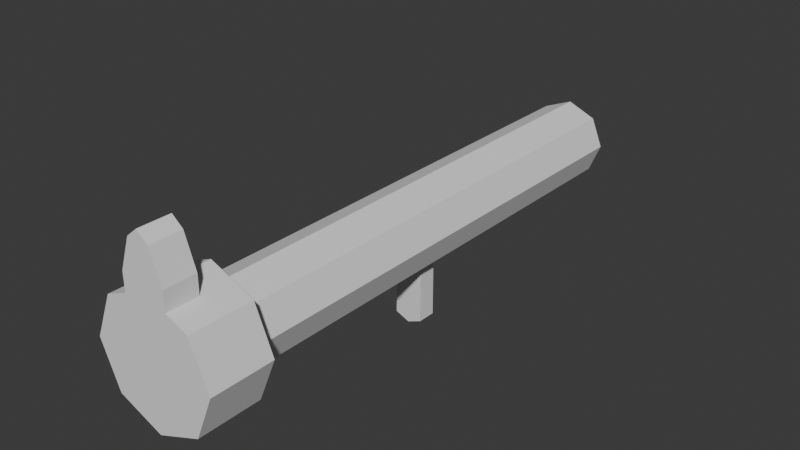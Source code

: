 # Source: rocket_launcher.blend  (saved by Blender 5.1.30; exported with 4.5.12 LTS)
import bpy
from mathutils import Matrix  # noqa: F401  (used for matrix-valued properties, if any)

bpy.ops.wm.read_factory_settings(use_empty=True)
scene = bpy.context.scene
scene.name = 'Scene'

# ---- collections
col_collection = bpy.data.collections.new('Collection'); scene.collection.children.link(col_collection)

# ---- world
world_world = bpy.data.worlds.new('World'); scene.world = world_world
world_world.use_nodes = True; world_world.node_tree.nodes.clear()
_N = world_world.node_tree.nodes; _L = world_world.node_tree.links
n0 = _N.new('ShaderNodeOutputWorld'); n0.name = 'World Output'; n0.location = (200, 100)
n1 = _N.new('ShaderNodeBackground'); n1.name = 'Background'; n1.location = (-200, 100)
n1.inputs[0].default_value = (0.05088, 0.05088, 0.05088, 1.0)
_L.new(n1.outputs[0], n0.inputs[0])
n0.is_active_output = True
world_world.color = (0.05088, 0.05088, 0.05088)
world_world.sun_shadow_jitter_overblur = 0.0

# ---- meshes
me_cylinder = bpy.data.meshes.new('Cylinder')
me_cylinder.from_pydata([(3.934e-08, -0.45, -0.08), (3.06e-08, -0.35, -0.08), (-0.07071, -0.45, -0.1093), (-0.07071, -0.35, -0.1093), (-0.1, -0.45, -0.18), (-0.1, -0.35, -0.18), (-0.07071, -0.45, -0.2507), (-0.07071, -0.35, -0.2507), (3.934e-08, -0.45, -0.28), (3.06e-08, -0.35, -0.28), (0.07071, -0.45, -0.2507), (0.07071, -0.35, -0.2507), (0.1, -0.45, -0.18), (0.1, -0.35, -0.18), (0.07071, -0.45, -0.1093), (0.07071, -0.35, -0.1093), (-0.04596, -0.35, -0.134), (3.138e-08, -0.35, -0.115), (-0.065, -0.35, -0.18), (-0.04596, -0.35, -0.226), (3.138e-08, -0.35, -0.245), (0.04596, -0.35, -0.226), (0.065, -0.35, -0.18), (0.04596, -0.35, -0.134), (-0.04596, 0.05, -0.134), (-3.589e-09, 0.05, -0.115), (-0.065, 0.05, -0.18), (-0.04596, 0.05, -0.226), (-3.589e-09, 0.05, -0.245), (0.04596, 0.05, -0.226), (0.065, 0.05, -0.18), (0.04596, 0.05, -0.134), (-0.04596, 0.45, -0.134), (-3.856e-08, 0.45, -0.115), (-0.065, 0.45, -0.18), (-0.04596, 0.45, -0.226), (-3.856e-08, 0.45, -0.245), (0.04596, 0.45, -0.226), (0.065, 0.45, -0.18), (0.04596, 0.45, -0.134), (0.03536, -0.45, -0.2654), (0.03536, -0.35, -0.2654), (0.02298, -0.35, -0.2355), (0.02298, 0.05, -0.2355), (0.02298, 0.45, -0.2355), (-0.03536, -0.45, -0.2654), (-0.03536, -0.35, -0.2654), (-0.02298, -0.35, -0.2355), (-0.02298, 0.05, -0.2355), (-0.02298, 0.45, -0.2355), (-9.661e-10, 0.02, -0.115), (-0.04596, 0.02, -0.134), (0.04596, 0.02, -0.134), (0.04596, 0.02, -0.226), (0.065, 0.02, -0.18), (-0.04596, 0.02, -0.226), (-9.661e-10, 0.02, -0.245), (-0.065, 0.02, -0.18), (0.02298, 0.02, -0.2355), (-0.02298, 0.02, -0.2355), (0.02298, 0.05, -0.3355), (-3.589e-09, 0.05, -0.345), (0.02298, 0.02, -0.3355), (-0.02298, 0.05, -0.3355), (-0.02298, 0.02, -0.3355), (-9.661e-10, 0.02, -0.345), (-0.03536, -0.45, -0.09464), (-0.03536, -0.35, -0.09464), (-0.02298, -0.35, -0.1245), (-0.02298, 0.05, -0.1245), (-0.02298, 0.45, -0.1245), (-0.02298, 0.02, -0.1245), (0.03536, -0.45, -0.09464), (0.03536, -0.35, -0.09464), (0.02298, -0.35, -0.1245), (0.02298, 0.05, -0.1245), (0.02298, 0.45, -0.1245), (0.02298, 0.02, -0.1245), (3.497e-08, -0.4, -0.08), (-0.07071, -0.4, -0.1093), (-0.1, -0.4, -0.18), (-0.07071, -0.4, -0.2507), (3.497e-08, -0.4, -0.28), (0.07071, -0.4, -0.2507), (0.1, -0.4, -0.18), (0.07071, -0.4, -0.1093), (0.03536, -0.4, -0.2654), (-0.03536, -0.4, -0.2654), (-0.03536, -0.4, -0.09464), (0.03536, -0.4, -0.09464), (0.03536, -0.45, -0.06464), (3.934e-08, -0.45, -0.05), (-0.03536, -0.45, -0.06464), (-0.03536, -0.4, -0.06464), (0.03536, -0.4, -0.06464), (3.497e-08, -0.4, -0.05), (0.01768, -0.45, -0.01464), (1.967e-08, -0.45, -1.49e-08), (-0.01768, -0.45, -0.01464), (-0.01768, -0.4, -0.01464), (0.01768, -0.4, -0.01464), (1.748e-08, -0.4, -1.49e-08)], [], [(88, 67, 3, 79), (79, 3, 5, 80), (80, 5, 7, 81), (87, 46, 9, 82), (86, 41, 11, 83), (83, 11, 13, 84), (46, 7, 19, 47), (84, 13, 15, 85), (89, 73, 1, 78), (0, 66, 2, 4, 6, 45, 8, 40, 10, 12, 14, 72), (71, 50, 25, 69), (15, 13, 22, 23), (5, 3, 16, 18), (41, 9, 20, 42), (73, 15, 23, 74), (67, 1, 17, 68), (7, 5, 18, 19), (13, 11, 21, 22), (31, 30, 38, 39), (77, 52, 31, 75), (54, 53, 29, 30), (59, 55, 27, 48), (57, 51, 24, 26), (52, 54, 30, 31), (56, 59, 64, 65), (55, 57, 26, 27), (32, 70, 33, 76, 39, 38, 37, 44, 36, 49, 35, 34), (43, 28, 36, 44), (27, 26, 34, 35), (69, 25, 33, 70), (75, 31, 39, 76), (30, 29, 37, 38), (48, 27, 35, 49), (26, 24, 32, 34), (29, 43, 44, 37), (53, 58, 43, 29), (11, 41, 42, 21), (82, 9, 41, 86), (28, 48, 49, 36), (48, 28, 61, 63), (9, 46, 47, 20), (81, 7, 46, 87), (20, 47, 59, 56), (21, 42, 58, 53), (19, 18, 57, 55), (42, 20, 56, 58), (23, 22, 54, 52), (18, 16, 51, 57), (47, 19, 55, 59), (22, 21, 53, 54), (74, 23, 52, 77), (68, 17, 50, 71), (62, 65, 61, 60), (65, 64, 63, 61), (43, 58, 62, 60), (59, 48, 63, 64), (58, 56, 65, 62), (28, 43, 60, 61), (16, 68, 71, 51), (24, 69, 70, 32), (3, 67, 68, 16), (51, 71, 69, 24), (78, 1, 67, 88), (17, 74, 77, 50), (25, 75, 76, 33), (50, 77, 75, 25), (1, 73, 74, 17), (85, 15, 73, 89), (14, 85, 89, 72), (88, 66, 92, 93), (6, 81, 87, 45), (8, 82, 86, 40), (0, 72, 90, 91), (12, 84, 85, 14), (10, 83, 84, 12), (40, 86, 83, 10), (45, 87, 82, 8), (4, 80, 81, 6), (2, 79, 80, 4), (66, 88, 79, 2), (93, 92, 98, 99), (94, 95, 101, 100), (72, 89, 94, 90), (78, 88, 93, 95), (66, 0, 91, 92), (89, 78, 95, 94), (97, 101, 99, 98), (96, 100, 101, 97), (91, 90, 96, 97), (95, 93, 99, 101), (90, 94, 100, 96), (92, 91, 97, 98)])
_uv = me_cylinder.uv_layers.new(name='UVMap')
_uv.uv.foreach_set('vector', [2.004, 3.886, 2.004, 3.441, 2.318, 3.441, 2.318, 3.886, 3.886, 2.318, 3.441, 2.318, 3.441, 1.69, 3.886, 1.69, 3.886, 1.69, 3.441, 1.69, 3.441, 1.061, 3.886, 1.061, 2.004, 3.886, 2.004, 3.441, 1.69, 3.441, 1.69, 3.886, 1.375, 3.886, 1.375, 3.441, 1.061, 3.441, 1.061, 3.886, 3.886, 1.061, 3.441, 1.061, 3.441, 1.69, 3.886, 1.69, 2.004, 0.9308, 2.318, 1.061, 2.098, 1.281, 1.894, 1.196, 3.886, 1.69, 3.441, 1.69, 3.441, 2.318, 3.886, 2.318, 1.375, 3.886, 1.375, 3.441, 1.69, 3.441, 1.69, 3.886, 1.69, 2.578, 2.004, 2.448, 2.318, 2.318, 2.578, 1.69, 2.318, 1.061, 2.004, 0.9308, 1.69, 0.8007, 1.375, 0.9308, 1.061, 1.061, 0.8007, 1.69, 1.061, 2.318, 1.375, 2.448, 1.894, 0.1523, 1.69, 0.1523, 1.69, -0.1144, 1.894, -0.1144, 1.061, 2.318, 0.8007, 1.69, 1.112, 1.69, 1.281, 2.098, 2.578, 1.69, 2.318, 2.318, 2.098, 2.098, 2.267, 1.69, 1.375, 0.9308, 1.69, 0.8007, 1.69, 1.112, 1.485, 1.196, 1.375, 2.448, 1.061, 2.318, 1.281, 2.098, 1.485, 2.183, 2.004, 2.448, 1.69, 2.578, 1.69, 2.267, 1.894, 2.183, 2.318, 1.061, 2.578, 1.69, 2.267, 1.69, 2.098, 1.281, 0.8007, 1.69, 1.061, 1.061, 1.281, 1.281, 1.112, 1.69, -0.1144, 2.098, -0.1144, 1.69, -3.67, 1.69, -3.67, 2.098, 1.485, 0.1523, 1.281, 0.1523, 1.281, -0.1144, 1.485, -0.1144, 0.1523, 1.69, 0.1523, 1.281, -0.1144, 1.281, -0.1144, 1.69, 1.894, 0.1523, 2.098, 0.1523, 2.098, -0.1144, 1.894, -0.1144, 0.1523, 1.69, 0.1523, 2.098, -0.1144, 2.098, -0.1144, 1.69, 0.1523, 2.098, 0.1523, 1.69, -0.1144, 1.69, -0.1144, 2.098, 1.69, 0.1523, 1.894, 0.1523, 1.894, 0.1523, 1.69, 0.1523, 0.1523, 1.281, 0.1523, 1.69, -0.1144, 1.69, -0.1144, 1.281, 2.098, 2.098, 1.894, 2.183, 1.69, 2.267, 1.485, 2.183, 1.281, 2.098, 1.112, 1.69, 1.281, 1.281, 1.485, 1.196, 1.69, 1.112, 1.894, 1.196, 2.098, 1.281, 2.267, 1.69, 1.485, -0.1144, 1.69, -0.1144, 1.69, -3.67, 1.485, -3.67, -0.1144, 1.281, -0.1144, 1.69, -3.67, 1.69, -3.67, 1.281, 1.894, -0.1144, 1.69, -0.1144, 1.69, -3.67, 1.894, -3.67, 1.485, -0.1144, 1.281, -0.1144, 1.281, -3.67, 1.485, -3.67, -0.1144, 1.69, -0.1144, 1.281, -3.67, 1.281, -3.67, 1.69, 1.894, -0.1144, 2.098, -0.1144, 2.098, -3.67, 1.894, -3.67, -0.1144, 1.69, -0.1144, 2.098, -3.67, 2.098, -3.67, 1.69, 1.281, -0.1144, 1.485, -0.1144, 1.485, -3.67, 1.281, -3.67, 1.281, 0.1523, 1.485, 0.1523, 1.485, -0.1144, 1.281, -0.1144, 1.061, 1.061, 1.375, 0.9308, 1.485, 1.196, 1.281, 1.281, 1.69, 3.886, 1.69, 3.441, 1.375, 3.441, 1.375, 3.886, 1.69, -0.1144, 1.894, -0.1144, 1.894, -3.67, 1.69, -3.67, 1.894, -0.1144, 1.69, -0.1144, 1.69, -0.1144, 1.894, -0.1144, 1.69, 0.8007, 2.004, 0.9308, 1.894, 1.196, 1.69, 1.112, 2.318, 3.886, 2.318, 3.441, 2.004, 3.441, 2.004, 3.886, 1.69, 3.441, 1.894, 3.441, 1.894, 0.1523, 1.69, 0.1523, 1.281, 3.441, 1.485, 3.441, 1.485, 0.1523, 1.281, 0.1523, 3.441, 1.281, 3.441, 1.69, 0.1523, 1.69, 0.1523, 1.281, 1.485, 3.441, 1.69, 3.441, 1.69, 0.1523, 1.485, 0.1523, 3.441, 2.098, 3.441, 1.69, 0.1523, 1.69, 0.1523, 2.098, 3.441, 1.69, 3.441, 2.098, 0.1523, 2.098, 0.1523, 1.69, 1.894, 3.441, 2.098, 3.441, 2.098, 0.1523, 1.894, 0.1523, 3.441, 1.69, 3.441, 1.281, 0.1523, 1.281, 0.1523, 1.69, 1.485, 3.441, 1.281, 3.441, 1.281, 0.1523, 1.485, 0.1523, 1.894, 3.441, 1.69, 3.441, 1.69, 0.1523, 1.894, 0.1523, 1.485, 0.1523, 1.69, 0.1523, 1.69, -0.1144, 1.485, -0.1144, 1.69, 0.1523, 1.894, 0.1523, 1.894, -0.1144, 1.69, -0.1144, 1.485, -0.1144, 1.485, 0.1523, 1.485, 0.1523, 1.485, -0.1144, 1.894, 0.1523, 1.894, -0.1144, 1.894, -0.1144, 1.894, 0.1523, 1.485, 0.1523, 1.69, 0.1523, 1.69, 0.1523, 1.485, 0.1523, 1.69, -0.1144, 1.485, -0.1144, 1.485, -0.1144, 1.69, -0.1144, 2.098, 3.441, 1.894, 3.441, 1.894, 0.1523, 2.098, 0.1523, 2.098, -0.1144, 1.894, -0.1144, 1.894, -3.67, 2.098, -3.67, 2.318, 2.318, 2.004, 2.448, 1.894, 2.183, 2.098, 2.098, 2.098, 0.1523, 1.894, 0.1523, 1.894, -0.1144, 2.098, -0.1144, 1.69, 3.886, 1.69, 3.441, 2.004, 3.441, 2.004, 3.886, 1.69, 3.441, 1.485, 3.441, 1.485, 0.1523, 1.69, 0.1523, 1.69, -0.1144, 1.485, -0.1144, 1.485, -3.67, 1.69, -3.67, 1.69, 0.1523, 1.485, 0.1523, 1.485, -0.1144, 1.69, -0.1144, 1.69, 2.578, 1.375, 2.448, 1.485, 2.183, 1.69, 2.267, 1.061, 3.886, 1.061, 3.441, 1.375, 3.441, 1.375, 3.886, 1.061, 4.33, 1.061, 3.886, 1.375, 3.886, 1.375, 4.33, 2.004, 3.886, 2.004, 4.33, 2.004, 4.33, 2.004, 3.886, 2.318, 4.33, 2.318, 3.886, 2.004, 3.886, 2.004, 4.33, 1.69, 4.33, 1.69, 3.886, 1.375, 3.886, 1.375, 4.33, 1.69, 2.578, 1.375, 2.448, 1.375, 2.448, 1.69, 2.578, 4.33, 1.69, 3.886, 1.69, 3.886, 2.318, 4.33, 2.318, 4.33, 1.061, 3.886, 1.061, 3.886, 1.69, 4.33, 1.69, 1.375, 4.33, 1.375, 3.886, 1.061, 3.886, 1.061, 4.33, 2.004, 4.33, 2.004, 3.886, 1.69, 3.886, 1.69, 4.33, 4.33, 1.69, 3.886, 1.69, 3.886, 1.061, 4.33, 1.061, 4.33, 2.318, 3.886, 2.318, 3.886, 1.69, 4.33, 1.69, 2.004, 4.33, 2.004, 3.886, 2.318, 3.886, 2.318, 4.33, 2.004, 3.886, 2.004, 4.33, 2.004, 4.33, 2.004, 3.886, 1.375, 3.886, 1.69, 3.886, 1.69, 3.886, 1.375, 3.886, 1.375, 4.33, 1.375, 3.886, 1.375, 3.886, 1.375, 4.33, 1.69, 3.886, 2.004, 3.886, 2.004, 3.886, 1.69, 3.886, 2.004, 2.448, 1.69, 2.578, 1.69, 2.578, 2.004, 2.448, 1.375, 3.886, 1.69, 3.886, 1.69, 3.886, 1.375, 3.886, 1.69, 4.33, 1.69, 3.886, 2.004, 3.886, 2.004, 4.33, 1.375, 4.33, 1.375, 3.886, 1.69, 3.886, 1.69, 4.33, 1.69, 2.578, 1.375, 2.448, 1.375, 2.448, 1.69, 2.578, 1.69, 3.886, 2.004, 3.886, 2.004, 3.886, 1.69, 3.886, 1.375, 4.33, 1.375, 3.886, 1.375, 3.886, 1.375, 4.33, 2.004, 2.448, 1.69, 2.578, 1.69, 2.578, 2.004, 2.448])
me_cylinder.update()

# ---- objects
ob_cylinder = bpy.data.objects.new('Cylinder', me_cylinder)

# ---- transforms, parenting, visibility, modifiers, constraints
ob_cylinder.location = (0.0, 0.0, 0.0)

# ---- collection membership
col_collection.objects.link(ob_cylinder)

# ---- scene / render settings (as saved in the file)
scene.frame_start = 1; scene.frame_end = 250; scene.frame_set(1)
scene.render.engine = 'BLENDER_EEVEE_NEXT'
scene.render.bake_bias = 0.0
scene.render.bake_samples = 0
scene.cycles.sampling_pattern = 'TABULATED_SOBOL'
scene.eevee.use_volume_custom_range = False
bpy.context.view_layer.update()

# ---- added for rendering (the .blend has no active camera and no usable light): camera, sun
cam_auto = bpy.data.cameras.new('AutoCamera')
cam_auto.lens = 50.0
cam_auto.sensor_width = 36.0
cam_auto.clip_end = 1000.0
ob_auto_camera = bpy.data.objects.new('AutoCamera', cam_auto)
scene.collection.objects.link(ob_auto_camera)
ob_auto_camera.location = (0.910783, -1.09294, 0.556126)
ob_auto_camera.rotation_euler = (1.09748, -7.21219e-08, 0.694738)
scene.camera = ob_auto_camera
light_auto_sun = bpy.data.lights.new('AutoSun', 'SUN')
light_auto_sun.energy = 3.0
light_auto_sun.angle = 0.0523599
ob_auto_sun = bpy.data.objects.new('AutoSun', light_auto_sun)
scene.collection.objects.link(ob_auto_sun)
ob_auto_sun.rotation_euler = (0.872665, 0.174533, 0.523599)
bpy.context.view_layer.update()

